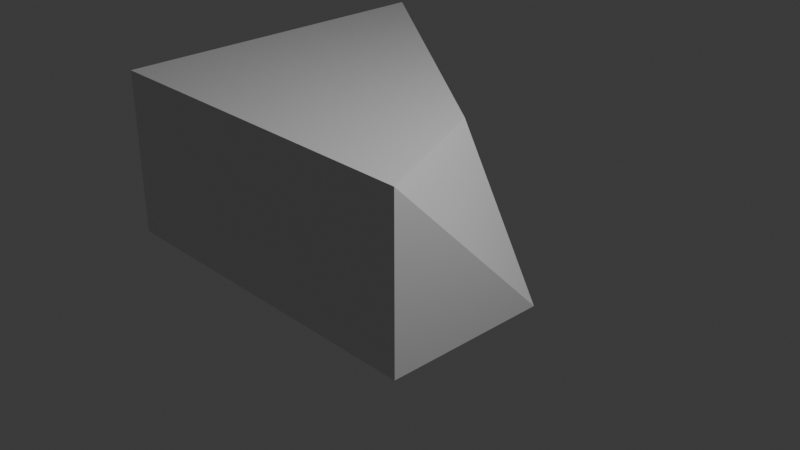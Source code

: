 # Source: Blender_Test.blend  (saved by Blender 4.2.66; exported with 4.5.12 LTS)
import bpy
from mathutils import Matrix  # noqa: F401  (used for matrix-valued properties, if any)

bpy.ops.wm.read_factory_settings(use_empty=True)
scene = bpy.context.scene
scene.name = 'Scene'

# ---- collections
col_collection = bpy.data.collections.new('Collection'); scene.collection.children.link(col_collection)

# ---- materials (node trees are filled in below, after node groups)
mat_material = bpy.data.materials.new('Material')
mat_material.alpha_threshold = 0.0
mat_material.use_transparent_shadow = False
mat_material.roughness = 0.5
mat_material.line_color = (0.0, 0.0, 0.0, 1.0)

# ---- material node trees
mat_material.use_nodes = True; mat_material.node_tree.nodes.clear()
_N = mat_material.node_tree.nodes; _L = mat_material.node_tree.links
n0 = _N.new('ShaderNodeOutputMaterial'); n0.name = 'Material Output'; n0.location = (300, 300)
n1 = _N.new('ShaderNodeBsdfPrincipled'); n1.name = 'Principled BSDF'; n1.location = (10, 300)
n1.inputs[3].default_value = 1.45
_L.new(n1.outputs[0], n0.inputs[0])
n0.is_active_output = True

# ---- world
world_world = bpy.data.worlds.new('World'); scene.world = world_world
world_world.use_nodes = True; world_world.node_tree.nodes.clear()
_N = world_world.node_tree.nodes; _L = world_world.node_tree.links
n0 = _N.new('ShaderNodeOutputWorld'); n0.name = 'World Output'; n0.location = (300, 300)
n1 = _N.new('ShaderNodeBackground'); n1.name = 'Background'; n1.location = (10, 300)
n1.inputs[0].default_value = (0.05088, 0.05088, 0.05088, 1.0)
_L.new(n1.outputs[0], n0.inputs[0])
n0.is_active_output = True
world_world.color = (0.05088, 0.05088, 0.05088)
world_world.sun_shadow_jitter_overblur = 0.0

# ---- cameras
cam_camera = bpy.data.cameras.new('Camera')
cam_camera.clip_end = 100.0
cam_camera.ortho_scale = 7.314

# ---- lights
light_light = bpy.data.lights.new('Light', 'POINT')
light_light.energy = 1000.0
light_light.shadow_soft_size = 0.1

# ---- meshes
me_cube = bpy.data.meshes.new('Cube')
me_cube.from_pydata([(0.2718, 0.6382, 1.0), (1.0, 1.0, -1.0), (1.0, -1.0, 1.0), (1.0, -1.0, -1.0), (-3.285, 3.145, 1.0), (-3.285, 1.0, -1.0), (-3.285, -1.0, 1.0), (-3.285, -1.0, -1.0)], [], [(0, 4, 6, 2), (3, 2, 6, 7), (7, 6, 4, 5), (5, 1, 3, 7), (1, 0, 2, 3), (5, 4, 0, 1)])
_uv = me_cube.uv_layers.new(name='UVMap')
_uv.uv.foreach_set('vector', [0.625, 0.5, 0.875, 0.5, 0.875, 0.75, 0.625, 0.75, 0.375, 0.75, 0.625, 0.75, 0.625, 1.0, 0.375, 1.0, 0.375, 0.0, 0.625, 0.0, 0.625, 0.25, 0.375, 0.25, 0.125, 0.5, 0.375, 0.5, 0.375, 0.75, 0.125, 0.75, 0.375, 0.5, 0.625, 0.5, 0.625, 0.75, 0.375, 0.75, 0.375, 0.25, 0.625, 0.25, 0.625, 0.5, 0.375, 0.5])
me_cube.materials.append(mat_material)
me_cube.use_mirror_vertex_groups = False
me_cube.update()

# ---- objects
ob_cube = bpy.data.objects.new('Cube', me_cube)
ob_light = bpy.data.objects.new('Light', light_light)
ob_camera = bpy.data.objects.new('Camera', cam_camera)

# ---- transforms, parenting, visibility, modifiers, constraints
ob_cube.location = (0.0, 0.0, 0.0)
ob_cube.lock_rotations_4d = False
ob_cube.empty_display_type = 'ARROWS'
ob_cube.lineart.crease_threshold = 0.0
ob_light.location = (4.076, 1.005, 5.904)
ob_light.rotation_euler = (0.6503, 0.05522, 1.866)
ob_light.lock_rotations_4d = False
ob_light.empty_display_type = 'ARROWS'
ob_light.color = (0.0, 0.0, 0.0, 0.0)
ob_light.lineart.crease_threshold = 0.0
ob_camera.location = (7.359, -6.926, 4.958)
ob_camera.rotation_euler = (1.109, 0.0, 0.8149)
ob_camera.lock_rotations_4d = False
ob_camera.empty_display_type = 'ARROWS'
ob_camera.color = (0.0, 0.0, 0.0, 0.0)
ob_camera.display_type = 'WIRE'
ob_camera.lineart.crease_threshold = 0.0

# ---- collection membership
col_collection.objects.link(ob_cube)
col_collection.objects.link(ob_light)
col_collection.objects.link(ob_camera)

# ---- scene / render settings (as saved in the file)
scene.camera = ob_camera
scene.frame_start = 1; scene.frame_end = 250; scene.frame_set(1)
scene.render.engine = 'BLENDER_EEVEE_NEXT'
bpy.context.view_layer.update()
